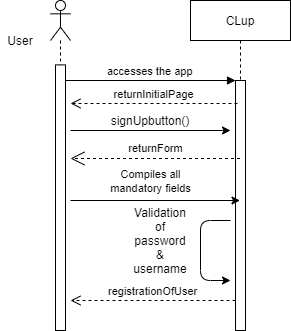

The diagram above was exported from draw.io. Its source (the exported page's mxGraphModel, read from the mxfile embedded in the PNG):
<mxGraphModel dx="791" dy="336" grid="1" gridSize="10" guides="1" tooltips="1" connect="1" arrows="1" fold="1" page="1" pageScale="1" pageWidth="850" pageHeight="1100" math="0" shadow="0">
  <root>
    <mxCell id="0" />
    <mxCell id="1" parent="0" />
    <mxCell id="3nuBFxr9cyL0pnOWT2aG-5" value="CLup" style="shape=umlLifeline;perimeter=lifelinePerimeter;container=1;collapsible=0;recursiveResize=0;rounded=0;shadow=0;strokeWidth=1;" parent="1" vertex="1">
      <mxGeometry x="300" y="80" width="100" height="330" as="geometry" />
    </mxCell>
    <mxCell id="3nuBFxr9cyL0pnOWT2aG-6" value="" style="points=[];perimeter=orthogonalPerimeter;rounded=0;shadow=0;strokeWidth=1;" parent="3nuBFxr9cyL0pnOWT2aG-5" vertex="1">
      <mxGeometry x="45" y="80" width="10" height="250" as="geometry" />
    </mxCell>
    <mxCell id="3nuBFxr9cyL0pnOWT2aG-7" value="returnInitialPage" style="verticalAlign=bottom;endArrow=open;dashed=1;endSize=8;shadow=0;strokeWidth=1;" parent="1" edge="1">
      <mxGeometry relative="1" as="geometry">
        <mxPoint x="180" y="183" as="targetPoint" />
        <mxPoint x="347" y="183" as="sourcePoint" />
      </mxGeometry>
    </mxCell>
    <mxCell id="3nuBFxr9cyL0pnOWT2aG-8" value="accesses the app" style="verticalAlign=bottom;endArrow=block;entryX=0;entryY=0;shadow=0;strokeWidth=1;" parent="1" source="3nuBFxr9cyL0pnOWT2aG-2" target="3nuBFxr9cyL0pnOWT2aG-6" edge="1">
      <mxGeometry relative="1" as="geometry">
        <mxPoint x="275" y="160" as="sourcePoint" />
      </mxGeometry>
    </mxCell>
    <mxCell id="3nuBFxr9cyL0pnOWT2aG-10" value="registrationOfUser" style="verticalAlign=bottom;endArrow=open;dashed=1;endSize=8;shadow=0;strokeWidth=1;" parent="1" source="3nuBFxr9cyL0pnOWT2aG-6" edge="1">
      <mxGeometry relative="1" as="geometry">
        <mxPoint x="180" y="380" as="targetPoint" />
        <mxPoint x="180" y="276" as="sourcePoint" />
        <Array as="points" />
      </mxGeometry>
    </mxCell>
    <mxCell id="b0qEgpR1V_Vd5c7_gu62-4" value="" style="group" parent="1" vertex="1" connectable="0">
      <mxGeometry x="180" y="190" width="100" height="20" as="geometry" />
    </mxCell>
    <mxCell id="b0qEgpR1V_Vd5c7_gu62-2" value="" style="endArrow=classic;html=1;" parent="b0qEgpR1V_Vd5c7_gu62-4" edge="1">
      <mxGeometry width="50" height="50" relative="1" as="geometry">
        <mxPoint y="20" as="sourcePoint" />
        <mxPoint x="160" y="20" as="targetPoint" />
      </mxGeometry>
    </mxCell>
    <mxCell id="b0qEgpR1V_Vd5c7_gu62-3" value="signUpbutton()" style="text;html=1;strokeColor=none;fillColor=none;align=center;verticalAlign=middle;whiteSpace=wrap;rounded=0;" parent="b0qEgpR1V_Vd5c7_gu62-4" vertex="1">
      <mxGeometry x="60" width="40" height="20" as="geometry" />
    </mxCell>
    <mxCell id="b0qEgpR1V_Vd5c7_gu62-10" value="" style="group" parent="1" vertex="1" connectable="0">
      <mxGeometry x="110" y="80" width="70" height="330" as="geometry" />
    </mxCell>
    <mxCell id="b0qEgpR1V_Vd5c7_gu62-7" value="" style="group" parent="b0qEgpR1V_Vd5c7_gu62-10" vertex="1" connectable="0">
      <mxGeometry x="50" width="20" height="330" as="geometry" />
    </mxCell>
    <mxCell id="b0qEgpR1V_Vd5c7_gu62-6" value="" style="shape=umlLifeline;participant=umlActor;perimeter=lifelinePerimeter;whiteSpace=wrap;html=1;container=1;collapsible=0;recursiveResize=0;verticalAlign=top;spacingTop=36;outlineConnect=0;" parent="b0qEgpR1V_Vd5c7_gu62-7" vertex="1">
      <mxGeometry width="20" height="321.95121951219517" as="geometry" />
    </mxCell>
    <mxCell id="3nuBFxr9cyL0pnOWT2aG-2" value="" style="points=[];perimeter=orthogonalPerimeter;rounded=0;shadow=0;strokeWidth=1;" parent="b0qEgpR1V_Vd5c7_gu62-7" vertex="1">
      <mxGeometry x="5" y="64.39024390243902" width="10" height="265.609756097561" as="geometry" />
    </mxCell>
    <mxCell id="b0qEgpR1V_Vd5c7_gu62-9" value="User" style="text;html=1;strokeColor=none;fillColor=none;align=center;verticalAlign=middle;whiteSpace=wrap;rounded=0;" parent="b0qEgpR1V_Vd5c7_gu62-10" vertex="1">
      <mxGeometry y="32.19512195121951" width="40" height="16.097560975609756" as="geometry" />
    </mxCell>
    <mxCell id="b0qEgpR1V_Vd5c7_gu62-11" value="returnForm" style="endArrow=open;endSize=12;dashed=1;html=1;" parent="1" source="3nuBFxr9cyL0pnOWT2aG-5" edge="1">
      <mxGeometry y="-10" width="160" relative="1" as="geometry">
        <mxPoint x="340" y="240" as="sourcePoint" />
        <mxPoint x="180" y="238" as="targetPoint" />
        <mxPoint as="offset" />
      </mxGeometry>
    </mxCell>
    <mxCell id="b0qEgpR1V_Vd5c7_gu62-25" value="" style="group" parent="1" vertex="1" connectable="0">
      <mxGeometry x="180" y="240" width="140" height="40" as="geometry" />
    </mxCell>
    <mxCell id="b0qEgpR1V_Vd5c7_gu62-17" value="" style="group" parent="b0qEgpR1V_Vd5c7_gu62-25" vertex="1" connectable="0">
      <mxGeometry x="20" y="5" width="120" height="30" as="geometry" />
    </mxCell>
    <mxCell id="b0qEgpR1V_Vd5c7_gu62-16" value="&lt;font style=&quot;font-size: 6px&quot;&gt;Compiles all mandatory fields&lt;/font&gt;" style="text;html=1;strokeColor=none;fillColor=none;align=center;verticalAlign=middle;whiteSpace=wrap;rounded=0;" parent="b0qEgpR1V_Vd5c7_gu62-17" vertex="1">
      <mxGeometry x="16.669999999999998" y="5" width="86.67" height="20" as="geometry" />
    </mxCell>
    <mxCell id="b0qEgpR1V_Vd5c7_gu62-15" value="" style="endArrow=classic;html=1;" parent="b0qEgpR1V_Vd5c7_gu62-25" target="3nuBFxr9cyL0pnOWT2aG-5" edge="1">
      <mxGeometry width="50" height="50" relative="1" as="geometry">
        <mxPoint y="40" as="sourcePoint" />
        <mxPoint x="130" y="30" as="targetPoint" />
        <Array as="points" />
      </mxGeometry>
    </mxCell>
    <mxCell id="b0qEgpR1V_Vd5c7_gu62-28" value="" style="group" parent="1" vertex="1" connectable="0">
      <mxGeometry x="230" y="300" width="90" height="60" as="geometry" />
    </mxCell>
    <mxCell id="b0qEgpR1V_Vd5c7_gu62-21" value="" style="group" parent="b0qEgpR1V_Vd5c7_gu62-28" vertex="1" connectable="0">
      <mxGeometry x="-10" y="10" width="90" height="30" as="geometry" />
    </mxCell>
    <mxCell id="b0qEgpR1V_Vd5c7_gu62-23" value="Validation of password &amp;amp; username" style="text;html=1;strokeColor=none;fillColor=none;align=center;verticalAlign=middle;whiteSpace=wrap;rounded=0;" parent="b0qEgpR1V_Vd5c7_gu62-21" vertex="1">
      <mxGeometry x="30" width="40" height="20" as="geometry" />
    </mxCell>
    <mxCell id="b0qEgpR1V_Vd5c7_gu62-22" value="" style="endArrow=classic;html=1;" parent="b0qEgpR1V_Vd5c7_gu62-28" edge="1">
      <mxGeometry width="50" height="50" relative="1" as="geometry">
        <mxPoint x="110" as="sourcePoint" />
        <mxPoint x="110" y="60" as="targetPoint" />
        <Array as="points">
          <mxPoint x="80" />
          <mxPoint x="80" y="60" />
        </Array>
      </mxGeometry>
    </mxCell>
  </root>
</mxGraphModel>